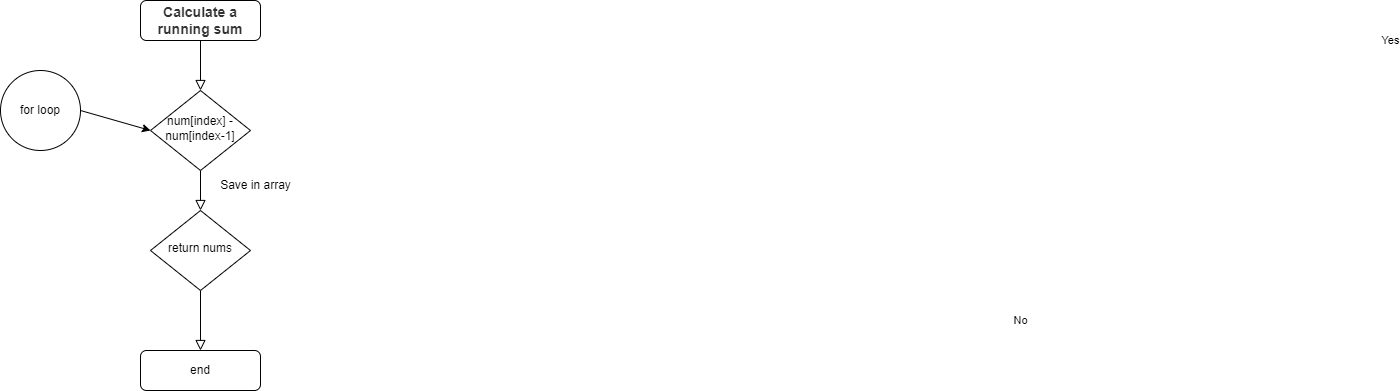

The diagram above was exported from draw.io. Its source (the exported page's mxGraphModel, read from the mxfile embedded in the PNG):
<mxGraphModel dx="593" dy="326" grid="1" gridSize="10" guides="1" tooltips="1" connect="1" arrows="1" fold="1" page="1" pageScale="1" pageWidth="827" pageHeight="1169" math="0" shadow="0">
  <root>
    <mxCell id="WIyWlLk6GJQsqaUBKTNV-0" />
    <mxCell id="WIyWlLk6GJQsqaUBKTNV-1" parent="WIyWlLk6GJQsqaUBKTNV-0" />
    <mxCell id="WIyWlLk6GJQsqaUBKTNV-2" value="" style="rounded=0;html=1;jettySize=auto;orthogonalLoop=1;fontSize=11;endArrow=block;endFill=0;endSize=8;strokeWidth=1;shadow=0;labelBackgroundColor=none;edgeStyle=orthogonalEdgeStyle;" parent="WIyWlLk6GJQsqaUBKTNV-1" source="WIyWlLk6GJQsqaUBKTNV-3" target="WIyWlLk6GJQsqaUBKTNV-6" edge="1">
      <mxGeometry relative="1" as="geometry" />
    </mxCell>
    <mxCell id="WIyWlLk6GJQsqaUBKTNV-3" value="&lt;strong style=&quot;box-sizing: border-box; color: rgb(51, 51, 51); font-family: aktiv-grotesk, sans-serif; font-size: 14px; text-align: start; background-color: rgb(255, 255, 255);&quot;&gt;Calculate a running sum&lt;/strong&gt;" style="rounded=1;whiteSpace=wrap;html=1;fontSize=12;glass=0;strokeWidth=1;shadow=0;" parent="WIyWlLk6GJQsqaUBKTNV-1" vertex="1">
      <mxGeometry x="160" y="80" width="120" height="40" as="geometry" />
    </mxCell>
    <mxCell id="WIyWlLk6GJQsqaUBKTNV-4" value="Yes" style="rounded=0;html=1;jettySize=auto;orthogonalLoop=1;fontSize=11;endArrow=block;endFill=0;endSize=8;strokeWidth=1;shadow=0;labelBackgroundColor=none;edgeStyle=orthogonalEdgeStyle;" parent="WIyWlLk6GJQsqaUBKTNV-1" source="WIyWlLk6GJQsqaUBKTNV-6" target="WIyWlLk6GJQsqaUBKTNV-10" edge="1">
      <mxGeometry x="-1" y="1197" relative="1" as="geometry">
        <mxPoint x="-7" y="-130" as="offset" />
      </mxGeometry>
    </mxCell>
    <mxCell id="WIyWlLk6GJQsqaUBKTNV-6" value="num[index] - num[index-1]" style="rhombus;whiteSpace=wrap;html=1;shadow=0;fontFamily=Helvetica;fontSize=12;align=center;strokeWidth=1;spacing=6;spacingTop=-4;" parent="WIyWlLk6GJQsqaUBKTNV-1" vertex="1">
      <mxGeometry x="170" y="170" width="100" height="80" as="geometry" />
    </mxCell>
    <mxCell id="WIyWlLk6GJQsqaUBKTNV-8" value="No" style="rounded=0;html=1;jettySize=auto;orthogonalLoop=1;fontSize=11;endArrow=block;endFill=0;endSize=8;strokeWidth=1;shadow=0;labelBackgroundColor=none;edgeStyle=orthogonalEdgeStyle;" parent="WIyWlLk6GJQsqaUBKTNV-1" source="WIyWlLk6GJQsqaUBKTNV-10" target="WIyWlLk6GJQsqaUBKTNV-11" edge="1">
      <mxGeometry y="820" relative="1" as="geometry">
        <mxPoint as="offset" />
      </mxGeometry>
    </mxCell>
    <mxCell id="WIyWlLk6GJQsqaUBKTNV-10" value="return nums" style="rhombus;whiteSpace=wrap;html=1;shadow=0;fontFamily=Helvetica;fontSize=12;align=center;strokeWidth=1;spacing=6;spacingTop=-4;" parent="WIyWlLk6GJQsqaUBKTNV-1" vertex="1">
      <mxGeometry x="170" y="290" width="100" height="80" as="geometry" />
    </mxCell>
    <mxCell id="WIyWlLk6GJQsqaUBKTNV-11" value="end" style="rounded=1;whiteSpace=wrap;html=1;fontSize=12;glass=0;strokeWidth=1;shadow=0;" parent="WIyWlLk6GJQsqaUBKTNV-1" vertex="1">
      <mxGeometry x="160" y="430" width="120" height="40" as="geometry" />
    </mxCell>
    <mxCell id="b2Nm3VaFvnaUrBdrVZBh-0" value="for loop" style="ellipse;whiteSpace=wrap;html=1;aspect=fixed;" vertex="1" parent="WIyWlLk6GJQsqaUBKTNV-1">
      <mxGeometry x="20" y="150" width="80" height="80" as="geometry" />
    </mxCell>
    <mxCell id="b2Nm3VaFvnaUrBdrVZBh-1" value="" style="endArrow=classic;html=1;rounded=0;entryX=0;entryY=0.5;entryDx=0;entryDy=0;exitX=1;exitY=0.5;exitDx=0;exitDy=0;" edge="1" parent="WIyWlLk6GJQsqaUBKTNV-1" source="b2Nm3VaFvnaUrBdrVZBh-0" target="WIyWlLk6GJQsqaUBKTNV-6">
      <mxGeometry width="50" height="50" relative="1" as="geometry">
        <mxPoint x="100" y="130" as="sourcePoint" />
        <mxPoint x="160" y="200" as="targetPoint" />
      </mxGeometry>
    </mxCell>
    <mxCell id="b2Nm3VaFvnaUrBdrVZBh-2" value="Save in array" style="text;html=1;align=center;verticalAlign=middle;resizable=0;points=[];autosize=1;strokeColor=none;fillColor=none;" vertex="1" parent="WIyWlLk6GJQsqaUBKTNV-1">
      <mxGeometry x="230" y="250" width="90" height="30" as="geometry" />
    </mxCell>
  </root>
</mxGraphModel>